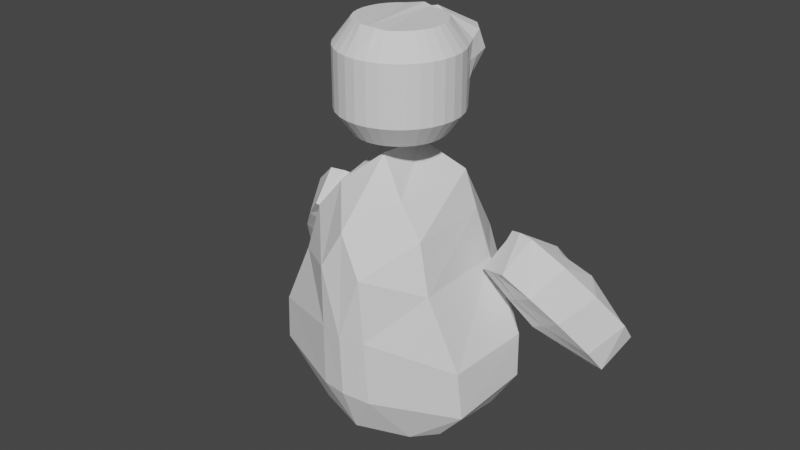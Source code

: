 # Source: Thief.blend  (saved by Blender 2.93.21; exported with 4.5.12 LTS)
import bpy
from mathutils import Matrix  # noqa: F401  (used for matrix-valued properties, if any)

bpy.ops.wm.read_factory_settings(use_empty=True)
scene = bpy.context.scene
scene.name = 'Scene'

# ---- collections
col_collection = bpy.data.collections.new('Collection'); scene.collection.children.link(col_collection)

# ---- world
world_world = bpy.data.worlds.new('World'); scene.world = world_world
world_world.use_nodes = True; world_world.node_tree.nodes.clear()
_N = world_world.node_tree.nodes; _L = world_world.node_tree.links
n0 = _N.new('ShaderNodeOutputWorld'); n0.name = 'World Output'; n0.location = (300, 300)
n1 = _N.new('ShaderNodeBackground'); n1.name = 'Background'; n1.location = (10, 300)
n1.inputs[0].default_value = (0.05088, 0.05088, 0.05088, 1.0)
_L.new(n1.outputs[0], n0.inputs[0])
n0.is_active_output = True
world_world.color = (0.05088, 0.05088, 0.05088)
world_world.use_sun_shadow = False
world_world.sun_shadow_jitter_overblur = 0.0

# ---- meshes
me_cube_001 = bpy.data.meshes.new('Cube.001')
me_cube_001.from_pydata([(-0.5118, -0.1677, -1.311), (-0.3891, -0.225, -0.002286), (-0.5281, 0.3502, -1.35), (-0.385, 0.3155, 0.01466), (0.0, 0.5473, -1.439), (0.0, 0.2753, 0.3621), (0.0, -0.3649, -1.377), (0.0, -0.07904, 0.3958), (-0.3005, 0.479, -1.447), (-0.2283, -0.2016, 0.1975), (-0.3043, 0.3041, 0.2498), (-0.3429, -0.2523, -1.367), (-0.711, -0.2221, -1.073), (-0.6847, -0.2371, -0.7616), (-0.4729, -0.2521, -0.3167), (-0.4501, 0.3814, -0.3159), (-0.7029, 0.3609, -0.7636), (-0.7201, 0.3403, -1.05), (0.0, -0.4561, 0.0217), (0.0, -0.499, -0.6636), (0.0, -0.4811, -1.069), (0.0, 0.6552, -0.3428), (0.0, 0.7282, -0.8329), (0.0, 0.668, -1.127), (-0.2432, 0.6654, -0.2755), (-0.2876, 0.6423, -0.7701), (-0.3169, 0.6192, -1.107), (-0.1434, -0.4826, -0.2312), (-0.1598, -0.4646, -0.6569), (-0.1763, -0.4466, -1.085), (-0.8777, 0.6483, -0.9417), (-1.144, 0.4458, -0.7745), (-0.9234, 0.8555, -0.7701), (-1.255, 0.6606, -0.6319), (-0.5133, 0.2242, -0.3154), (-0.7371, 0.09623, -0.2265), (-0.5437, 0.4597, -0.1739), (-0.7881, 0.3034, -0.05657), (-0.6443, 0.6317, -0.4137), (-0.7753, 0.7411, -0.5863), (-1.128, 0.516, -0.4176), (-0.9758, 0.3918, -0.2206), (-0.7292, 0.5054, -0.7229), (-0.5979, 0.3818, -0.5329), (-0.8791, 0.1807, -0.3721), (-1.016, 0.2869, -0.5427), (-1.075, 0.6228, -0.9697), (-1.183, 0.559, -0.9244), (-1.246, 0.777, -0.7712), (-1.117, 0.8263, -0.7926), (-0.6908, 0.3299, -0.05968), (-0.6032, 0.3796, -0.09399), (-0.6532, 0.1442, -0.2599), (-0.5786, 0.1869, -0.2895), (-0.7632, 0.215, -0.4349), (-0.6863, 0.2484, -0.4722), (-0.8923, 0.3167, -0.6138), (-0.8126, 0.3387, -0.6604), (-1.015, 0.638, -0.3641), (-0.9068, 0.6727, -0.3901), (-0.8839, 0.5032, -0.2143), (-0.8008, 0.5765, -0.2137), (0.0, 0.4594, 0.8057), (0.0, 0.3581, 0.5051), (0.0, 0.3466, 1.165), (0.0, -0.2234, 0.5051), (0.0, -0.2069, 1.174), (-0.05322, -0.2178, 0.5051), (-0.05097, -0.2065, 1.174), (-0.1078, -0.2013, 0.5051), (-0.1034, -0.1907, 1.165), (-0.158, -0.1744, 0.5051), (-0.1516, -0.1648, 1.165), (-0.2021, -0.1382, 0.5051), (-0.194, -0.1301, 1.165), (-0.2382, -0.09419, 0.5051), (-0.2287, -0.0878, 1.165), (-0.2651, -0.04392, 0.5051), (-0.2545, -0.03952, 1.165), (-0.2817, 0.01062, 0.5051), (-0.2704, 0.01287, 1.165), (-0.2872, 0.06735, 0.5051), (-0.2757, 0.06735, 1.165), (-0.2817, 0.1241, 0.5051), (-0.2704, 0.1218, 1.165), (-0.2651, 0.1786, 0.5051), (-0.2545, 0.1742, 1.165), (-0.2382, 0.2289, 0.5051), (-0.2287, 0.2225, 1.165), (-0.2021, 0.2729, 0.5051), (-0.194, 0.2648, 1.165), (-0.158, 0.3091, 0.5051), (-0.1516, 0.2995, 1.165), (-0.1078, 0.336, 0.5051), (-0.1034, 0.3253, 1.165), (-0.05322, 0.3525, 0.5051), (-0.05042, 0.3412, 1.179), (0.0, -0.3234, 0.8058), (-0.07273, -0.3159, 0.8058), (-0.146, -0.2937, 0.8058), (-0.2136, -0.2576, 0.8058), (-0.2728, -0.209, 0.8058), (-0.3214, -0.1498, 0.8058), (-0.3575, -0.0822, 0.8058), (-0.3798, -0.00889, 0.8058), (-0.3873, 0.06735, 0.8058), (-0.3798, 0.1436, 0.8058), (-0.3575, 0.2169, 0.8058), (-0.3226, 0.2854, 0.8058), (-0.2824, 0.3523, 0.8048), (-0.2341, 0.4176, 0.8018), (-0.1639, 0.4687, 0.7997), (-0.07645, 0.4701, 0.8031), (-0.09479, 0.5709, 0.9325), (-0.2012, 0.5687, 0.9403), (0.0, 0.4997, 0.929), (-0.2802, 0.4925, 0.9374), (-0.3086, 0.3747, 0.9275), (-0.3269, 0.2883, 0.9254), (-0.3575, 0.2169, 0.9253), (-0.3798, 0.1436, 0.9253), (-0.3873, 0.06735, 0.9253), (-0.3798, -0.00889, 0.9253), (-0.3575, -0.0822, 0.9253), (-0.3214, -0.1498, 0.9253), (-0.2728, -0.209, 0.9253), (-0.2136, -0.2576, 0.9253), (-0.146, -0.2937, 0.9253), (-0.07273, -0.3159, 0.9253), (0.0, -0.3234, 0.9253), (0.0, 0.4796, 1.029), (-0.08917, 0.5244, 1.043), (-0.1893, 0.5316, 1.061), (-0.2585, 0.4602, 1.051), (-0.289, 0.3581, 1.025), (-0.3223, 0.2851, 1.019), (-0.3575, 0.2169, 1.019), (-0.3798, 0.1436, 1.019), (-0.3873, 0.06735, 1.019), (-0.3798, -0.00889, 1.019), (-0.3575, -0.0822, 1.019), (-0.3214, -0.1498, 1.019), (-0.2728, -0.209, 1.019), (-0.2136, -0.2576, 1.019), (-0.146, -0.2937, 1.019), (-0.07273, -0.3159, 1.019), (0.0, -0.3234, 1.019), (0.0, -0.3234, 0.644), (-0.07273, -0.3159, 0.644), (-0.146, -0.2937, 0.644), (-0.2136, -0.2576, 0.644), (-0.2728, -0.209, 0.644), (-0.3214, -0.1498, 0.644), (-0.3575, -0.0822, 0.644), (-0.3798, -0.00889, 0.644), (-0.3873, 0.06735, 0.644), (-0.3798, 0.1436, 0.644), (-0.3575, 0.2169, 0.644), (-0.3214, 0.2844, 0.644), (-0.2728, 0.3437, 0.644), (-0.2136, 0.3923, 0.644), (-0.146, 0.4284, 0.644), (0.0, 0.4581, 0.644), (-0.07273, 0.4506, 0.644)], [], [(14, 1, 3, 15), (27, 9, 1, 14), (10, 3, 1, 9), (8, 4, 6, 11), (24, 10, 5, 21), (15, 3, 10, 24), (2, 8, 11, 0), (5, 10, 9, 7), (18, 7, 9, 27), (6, 20, 29, 11), (20, 19, 28, 29), (19, 18, 27, 28), (2, 17, 26, 8), (17, 16, 25, 26), (16, 15, 24, 25), (8, 26, 23, 4), (26, 25, 22, 23), (25, 24, 21, 22), (11, 29, 12, 0), (29, 28, 13, 12), (28, 27, 14, 13), (0, 12, 17, 2), (12, 13, 16, 17), (13, 14, 15, 16), (47, 31, 33, 48), (60, 41, 37, 50), (50, 37, 35, 52), (56, 45, 31, 47), (38, 36, 34, 43), (40, 33, 31, 45), (37, 41, 44, 35), (41, 40, 45, 44), (32, 39, 42, 30), (39, 38, 43, 42), (52, 35, 44, 54), (54, 44, 45, 56), (48, 33, 40, 58), (58, 40, 41, 60), (39, 59, 61, 38), (59, 58, 60, 61), (32, 49, 59, 39), (49, 48, 58, 59), (43, 55, 57, 42), (55, 54, 56, 57), (34, 53, 55, 43), (53, 52, 54, 55), (42, 57, 46, 30), (57, 56, 47, 46), (36, 51, 53, 34), (51, 50, 52, 53), (38, 61, 51, 36), (61, 60, 50, 51), (30, 46, 49, 32), (46, 47, 48, 49), (97, 129, 128, 98), (98, 128, 127, 99), (147, 97, 98, 148), (99, 127, 126, 100), (148, 98, 99, 149), (146, 66, 68, 145), (100, 126, 125, 101), (149, 99, 100, 150), (145, 68, 70, 144), (101, 125, 124, 102), (150, 100, 101, 151), (144, 70, 72, 143), (102, 124, 123, 103), (151, 101, 102, 152), (143, 72, 74, 142), (103, 123, 122, 104), (152, 102, 103, 153), (142, 74, 76, 141), (104, 122, 121, 105), (153, 103, 104, 154), (141, 76, 78, 140), (105, 121, 120, 106), (154, 104, 105, 155), (140, 78, 80, 139), (106, 120, 119, 107), (155, 105, 106, 156), (139, 80, 82, 138), (107, 119, 118, 108), (156, 106, 107, 157), (138, 82, 84, 137), (108, 118, 117, 109), (157, 107, 108, 158), (137, 84, 86, 136), (109, 117, 116, 110), (158, 108, 109, 159), (136, 86, 88, 135), (110, 116, 114, 111), (159, 109, 110, 160), (135, 88, 90, 134), (111, 114, 113, 112), (160, 110, 111, 161), (134, 90, 92, 133), (112, 113, 115, 62), (161, 111, 112, 163), (133, 92, 94, 132), (163, 112, 62, 162), (132, 94, 96, 131), (131, 96, 64, 130), (113, 131, 130, 115), (114, 132, 131, 113), (116, 133, 132, 114), (117, 134, 133, 116), (118, 135, 134, 117), (119, 136, 135, 118), (120, 137, 136, 119), (121, 138, 137, 120), (122, 139, 138, 121), (123, 140, 139, 122), (124, 141, 140, 123), (125, 142, 141, 124), (126, 143, 142, 125), (127, 144, 143, 126), (128, 145, 144, 127), (129, 146, 145, 128), (95, 163, 162, 63), (93, 161, 163, 95), (91, 160, 161, 93), (89, 159, 160, 91), (87, 158, 159, 89), (85, 157, 158, 87), (83, 156, 157, 85), (81, 155, 156, 83), (79, 154, 155, 81), (77, 153, 154, 79), (75, 152, 153, 77), (73, 151, 152, 75), (71, 150, 151, 73), (69, 149, 150, 71), (67, 148, 149, 69), (65, 147, 148, 67), (68, 66, 64, 96, 94, 92, 90, 88, 86, 84, 82, 80, 78, 76, 74, 72, 70), (65, 67, 69, 71, 73, 75, 77, 79, 81, 83, 85, 87, 89, 91, 93, 95, 63)])
_uv = me_cube_001.uv_layers.new(name='UVMap')
_uv.uv.foreach_set('vector', [0.5556, 0.0, 0.625, 0.0, 0.625, 0.25, 0.5556, 0.25, 0.5556, 0.9353, 0.625, 0.9353, 0.625, 1.0, 0.5556, 1.0, 0.8103, 0.5, 0.875, 0.5, 0.875, 0.75, 0.8103, 0.75, 0.1897, 0.5, 0.25, 0.5, 0.25, 0.75, 0.1897, 0.75, 0.5556, 0.3147, 0.625, 0.3147, 0.625, 0.375, 0.5556, 0.375, 0.5556, 0.25, 0.625, 0.25, 0.625, 0.3147, 0.5556, 0.3147, 0.125, 0.5, 0.1897, 0.5, 0.1897, 0.75, 0.125, 0.75, 0.75, 0.5, 0.8103, 0.5, 0.8103, 0.75, 0.75, 0.75, 0.5556, 0.875, 0.625, 0.875, 0.625, 0.9353, 0.5556, 0.9353, 0.375, 0.875, 0.4306, 0.875, 0.4306, 0.9353, 0.375, 0.9353, 0.4306, 0.875, 0.4931, 0.875, 0.4931, 0.9353, 0.4306, 0.9353, 0.4931, 0.875, 0.5556, 0.875, 0.5556, 0.9353, 0.4931, 0.9353, 0.375, 0.25, 0.4306, 0.25, 0.4306, 0.3147, 0.375, 0.3147, 0.4306, 0.25, 0.4931, 0.25, 0.4931, 0.3147, 0.4306, 0.3147, 0.4931, 0.25, 0.5556, 0.25, 0.5556, 0.3147, 0.4931, 0.3147, 0.375, 0.3147, 0.4306, 0.3147, 0.4306, 0.375, 0.375, 0.375, 0.4306, 0.3147, 0.4931, 0.3147, 0.4931, 0.375, 0.4306, 0.375, 0.4931, 0.3147, 0.5556, 0.3147, 0.5556, 0.375, 0.4931, 0.375, 0.375, 0.9353, 0.4306, 0.9353, 0.4306, 1.0, 0.375, 1.0, 0.4306, 0.9353, 0.4931, 0.9353, 0.4931, 1.0, 0.4306, 1.0, 0.4931, 0.9353, 0.5556, 0.9353, 0.5556, 1.0, 0.4931, 1.0, 0.375, 0.0, 0.4306, 0.0, 0.4306, 0.25, 0.375, 0.25, 0.4306, 0.0, 0.4931, 0.0, 0.4931, 0.25, 0.4306, 0.25, 0.4931, 0.0, 0.5556, 0.0, 0.5556, 0.25, 0.4931, 0.25, 0.5312, 0.0, 0.625, 0.0, 0.625, 0.25, 0.5312, 0.25, 0.5312, 0.4259, 0.625, 0.4259, 0.625, 0.5, 0.5312, 0.5, 0.5312, 0.5, 0.625, 0.5, 0.625, 0.75, 0.5312, 0.75, 0.5312, 0.9074, 0.625, 0.9074, 0.625, 1.0, 0.5312, 1.0, 0.3009, 0.5, 0.375, 0.5, 0.375, 0.75, 0.3009, 0.75, 0.7824, 0.5, 0.875, 0.5, 0.875, 0.75, 0.7824, 0.75, 0.625, 0.5, 0.6991, 0.5, 0.6991, 0.75, 0.625, 0.75, 0.6991, 0.5, 0.7824, 0.5, 0.7824, 0.75, 0.6991, 0.75, 0.125, 0.5, 0.2176, 0.5, 0.2176, 0.75, 0.125, 0.75, 0.2176, 0.5, 0.3009, 0.5, 0.3009, 0.75, 0.2176, 0.75, 0.5312, 0.75, 0.625, 0.75, 0.625, 0.8241, 0.5312, 0.8241, 0.5312, 0.8241, 0.625, 0.8241, 0.625, 0.9074, 0.5312, 0.9074, 0.5312, 0.25, 0.625, 0.25, 0.625, 0.3426, 0.5312, 0.3426, 0.5312, 0.3426, 0.625, 0.3426, 0.625, 0.4259, 0.5312, 0.4259, 0.375, 0.3426, 0.4479, 0.3426, 0.4479, 0.4259, 0.375, 0.4259, 0.4479, 0.3426, 0.5312, 0.3426, 0.5312, 0.4259, 0.4479, 0.4259, 0.375, 0.25, 0.4479, 0.25, 0.4479, 0.3426, 0.375, 0.3426, 0.4479, 0.25, 0.5312, 0.25, 0.5312, 0.3426, 0.4479, 0.3426, 0.375, 0.8241, 0.4479, 0.8241, 0.4479, 0.9074, 0.375, 0.9074, 0.4479, 0.8241, 0.5312, 0.8241, 0.5312, 0.9074, 0.4479, 0.9074, 0.375, 0.75, 0.4479, 0.75, 0.4479, 0.8241, 0.375, 0.8241, 0.4479, 0.75, 0.5312, 0.75, 0.5312, 0.8241, 0.4479, 0.8241, 0.375, 0.9074, 0.4479, 0.9074, 0.4479, 1.0, 0.375, 1.0, 0.4479, 0.9074, 0.5312, 0.9074, 0.5312, 1.0, 0.4479, 1.0, 0.375, 0.5, 0.4479, 0.5, 0.4479, 0.75, 0.375, 0.75, 0.4479, 0.5, 0.5312, 0.5, 0.5312, 0.75, 0.4479, 0.75, 0.375, 0.4259, 0.4479, 0.4259, 0.4479, 0.5, 0.375, 0.5, 0.4479, 0.4259, 0.5312, 0.4259, 0.5312, 0.5, 0.4479, 0.5, 0.375, 0.0, 0.4479, 0.0, 0.4479, 0.25, 0.375, 0.25, 0.4479, 0.0, 0.5312, 0.0, 0.5312, 0.25, 0.4479, 0.25, 0.5, 0.7556, 0.5, 0.8572, 0.4688, 0.8572, 0.4688, 0.7556, 0.4688, 0.7556, 0.4688, 0.8572, 0.4375, 0.8572, 0.4375, 0.7556, 0.5, 0.6181, 0.5, 0.7556, 0.4688, 0.7556, 0.4688, 0.6181, 0.4375, 0.7556, 0.4375, 0.8572, 0.4062, 0.8572, 0.4062, 0.7556, 0.4688, 0.6181, 0.4688, 0.7556, 0.4375, 0.7556, 0.4375, 0.6181, 0.5, 0.9366, 0.5, 1.0, 0.4688, 1.0, 0.4688, 0.9366, 0.4062, 0.7556, 0.4062, 0.8572, 0.375, 0.8572, 0.375, 0.7556, 0.4375, 0.6181, 0.4375, 0.7556, 0.4062, 0.7556, 0.4062, 0.6181, 0.4688, 0.9366, 0.4688, 1.0, 0.4375, 1.0, 0.4375, 0.9366, 0.375, 0.7556, 0.375, 0.8572, 0.3438, 0.8572, 0.3438, 0.7556, 0.4062, 0.6181, 0.4062, 0.7556, 0.375, 0.7556, 0.375, 0.6181, 0.4375, 0.9366, 0.4375, 1.0, 0.4062, 1.0, 0.4062, 0.9366, 0.3438, 0.7556, 0.3438, 0.8572, 0.3125, 0.8572, 0.3125, 0.7556, 0.375, 0.6181, 0.375, 0.7556, 0.3438, 0.7556, 0.3438, 0.6181, 0.4062, 0.9366, 0.4062, 1.0, 0.375, 1.0, 0.375, 0.9366, 0.3125, 0.7556, 0.3125, 0.8572, 0.2812, 0.8572, 0.2812, 0.7556, 0.3438, 0.6181, 0.3438, 0.7556, 0.3125, 0.7556, 0.3125, 0.6181, 0.375, 0.9366, 0.375, 1.0, 0.3438, 1.0, 0.3438, 0.9366, 0.2812, 0.7556, 0.2812, 0.8572, 0.25, 0.8572, 0.25, 0.7556, 0.3125, 0.6181, 0.3125, 0.7556, 0.2812, 0.7556, 0.2812, 0.6181, 0.3438, 0.9366, 0.3438, 1.0, 0.3125, 1.0, 0.3125, 0.9366, 0.25, 0.7556, 0.25, 0.8572, 0.2188, 0.8572, 0.2188, 0.7556, 0.2812, 0.6181, 0.2812, 0.7556, 0.25, 0.7556, 0.25, 0.6181, 0.3125, 0.9366, 0.3125, 1.0, 0.2812, 1.0, 0.2812, 0.9366, 0.2188, 0.7556, 0.2188, 0.8572, 0.1875, 0.8572, 0.1875, 0.7556, 0.25, 0.6181, 0.25, 0.7556, 0.2188, 0.7556, 0.2188, 0.6181, 0.2812, 0.9366, 0.2812, 1.0, 0.25, 1.0, 0.25, 0.9366, 0.1875, 0.7556, 0.1875, 0.8572, 0.1562, 0.8572, 0.1562, 0.7556, 0.2188, 0.6181, 0.2188, 0.7556, 0.1875, 0.7556, 0.1875, 0.6181, 0.25, 0.9366, 0.25, 1.0, 0.2188, 1.0, 0.2188, 0.9366, 0.1562, 0.7556, 0.1562, 0.8572, 0.125, 0.8572, 0.125, 0.7556, 0.1875, 0.6181, 0.1875, 0.7556, 0.1562, 0.7556, 0.1562, 0.6181, 0.2188, 0.9366, 0.2188, 1.0, 0.1875, 1.0, 0.1875, 0.9366, 0.125, 0.7556, 0.125, 0.8572, 0.09375, 0.8572, 0.09375, 0.7556, 0.1562, 0.6181, 0.1562, 0.7556, 0.125, 0.7556, 0.125, 0.6181, 0.1875, 0.9366, 0.1875, 1.0, 0.1562, 1.0, 0.1562, 0.9366, 0.09375, 0.7556, 0.09375, 0.8572, 0.0625, 0.8572, 0.0625, 0.7556, 0.125, 0.6181, 0.125, 0.7556, 0.09375, 0.7556, 0.09375, 0.6181, 0.1562, 0.9366, 0.1562, 1.0, 0.125, 1.0, 0.125, 0.9366, 0.0625, 0.7556, 0.0625, 0.8572, 0.03125, 0.8572, 0.03125, 0.7556, 0.09375, 0.6181, 0.09375, 0.7556, 0.0625, 0.7556, 0.0625, 0.6181, 0.125, 0.9366, 0.125, 1.0, 0.09375, 1.0, 0.09375, 0.9366, 0.03125, 0.7556, 0.03125, 0.8572, 0.0, 0.8572, 0.0, 0.7556, 0.0625, 0.6181, 0.0625, 0.7556, 0.03125, 0.7556, 0.03125, 0.6181, 0.09375, 0.9366, 0.09375, 1.0, 0.0625, 1.0, 0.0625, 0.9366, 0.03125, 0.6181, 0.03125, 0.7556, 0.0, 0.7556, 0.0, 0.6181, 0.0625, 0.9366, 0.0625, 1.0, 0.03125, 1.0, 0.03125, 0.9366, 0.03125, 0.9366, 0.03125, 1.0, 0.0, 1.0, 0.0, 0.9366, 0.03125, 0.8572, 0.03125, 0.9366, 0.0, 0.9366, 0.0, 0.8572, 0.0625, 0.8572, 0.0625, 0.9366, 0.03125, 0.9366, 0.03125, 0.8572, 0.09375, 0.8572, 0.09375, 0.9366, 0.0625, 0.9366, 0.0625, 0.8572, 0.125, 0.8572, 0.125, 0.9366, 0.09375, 0.9366, 0.09375, 0.8572, 0.1562, 0.8572, 0.1562, 0.9366, 0.125, 0.9366, 0.125, 0.8572, 0.1875, 0.8572, 0.1875, 0.9366, 0.1562, 0.9366, 0.1562, 0.8572, 0.2188, 0.8572, 0.2188, 0.9366, 0.1875, 0.9366, 0.1875, 0.8572, 0.25, 0.8572, 0.25, 0.9366, 0.2188, 0.9366, 0.2188, 0.8572, 0.2812, 0.8572, 0.2812, 0.9366, 0.25, 0.9366, 0.25, 0.8572, 0.3125, 0.8572, 0.3125, 0.9366, 0.2812, 0.9366, 0.2812, 0.8572, 0.3438, 0.8572, 0.3438, 0.9366, 0.3125, 0.9366, 0.3125, 0.8572, 0.375, 0.8572, 0.375, 0.9366, 0.3438, 0.9366, 0.3438, 0.8572, 0.4062, 0.8572, 0.4062, 0.9366, 0.375, 0.9366, 0.375, 0.8572, 0.4375, 0.8572, 0.4375, 0.9366, 0.4062, 0.9366, 0.4062, 0.8572, 0.4688, 0.8572, 0.4688, 0.9366, 0.4375, 0.9366, 0.4375, 0.8572, 0.5, 0.8572, 0.5, 0.9366, 0.4688, 0.9366, 0.4688, 0.8572, 0.03125, 0.5, 0.03125, 0.6181, 0.0, 0.6181, 0.0, 0.5, 0.0625, 0.5, 0.0625, 0.6181, 0.03125, 0.6181, 0.03125, 0.5, 0.09375, 0.5, 0.09375, 0.6181, 0.0625, 0.6181, 0.0625, 0.5, 0.125, 0.5, 0.125, 0.6181, 0.09375, 0.6181, 0.09375, 0.5, 0.1562, 0.5, 0.1562, 0.6181, 0.125, 0.6181, 0.125, 0.5, 0.1875, 0.5, 0.1875, 0.6181, 0.1562, 0.6181, 0.1562, 0.5, 0.2188, 0.5, 0.2188, 0.6181, 0.1875, 0.6181, 0.1875, 0.5, 0.25, 0.5, 0.25, 0.6181, 0.2188, 0.6181, 0.2188, 0.5, 0.2812, 0.5, 0.2812, 0.6181, 0.25, 0.6181, 0.25, 0.5, 0.3125, 0.5, 0.3125, 0.6181, 0.2812, 0.6181, 0.2812, 0.5, 0.3438, 0.5, 0.3438, 0.6181, 0.3125, 0.6181, 0.3125, 0.5, 0.375, 0.5, 0.375, 0.6181, 0.3438, 0.6181, 0.3438, 0.5, 0.4062, 0.5, 0.4062, 0.6181, 0.375, 0.6181, 0.375, 0.5, 0.4375, 0.5, 0.4375, 0.6181, 0.4062, 0.6181, 0.4062, 0.5, 0.4688, 0.5, 0.4688, 0.6181, 0.4375, 0.6181, 0.4375, 0.5, 0.5, 0.5, 0.5, 0.6181, 0.4688, 0.6181, 0.4688, 0.5, 0.4688, 1.0, 0.5, 1.0, 0.0, 1.0, 0.03125, 1.0, 0.0625, 1.0, 0.09375, 1.0, 0.125, 1.0, 0.1562, 1.0, 0.1875, 1.0, 0.2188, 1.0, 0.25, 1.0, 0.2812, 1.0, 0.3125, 1.0, 0.3438, 1.0, 0.375, 1.0, 0.4062, 1.0, 0.4375, 1.0, 0.5, 0.5, 0.4688, 0.5, 0.4375, 0.5, 0.4062, 0.5, 0.375, 0.5, 0.3438, 0.5, 0.3125, 0.5, 0.2812, 0.5, 0.25, 0.5, 0.2188, 0.5, 0.1875, 0.5, 0.1562, 0.5, 0.125, 0.5, 0.09375, 0.5, 0.0625, 0.5, 0.03125, 0.5, 0.0, 0.5])
me_cube_001.use_remesh_fix_poles = True
me_cube_001.use_remesh_preserve_attributes = False
me_cube_001.update()
arm_armature = bpy.data.armatures.new('Armature')  # bones are not reproduced

# ---- objects
ob_empty = bpy.data.objects.new('Empty', None)
ob_empty_001 = bpy.data.objects.new('Empty.001', None)
ob_cube = bpy.data.objects.new('Cube', me_cube_001)
ob_armature = bpy.data.objects.new('Armature', arm_armature)

# ---- transforms, parenting, visibility, modifiers, constraints
ob_empty.location = (0.0, 0.0, 0.0)
ob_empty.rotation_euler = (1.571, 0.0, 3.142)
ob_empty.scale = (2.0, 2.0, 2.0)
ob_empty.empty_display_type = 'IMAGE'
ob_empty.empty_display_size = 5.0
ob_empty.empty_image_depth = 'BACK'
ob_empty.show_empty_image_only_axis_aligned = True
ob_empty_001.location = (0.0, 0.0, 0.0)
ob_empty_001.rotation_euler = (1.571, -0.0, 1.571)
ob_empty_001.scale = (-2.0, 2.0, 2.0)
ob_empty_001.empty_display_type = 'IMAGE'
ob_empty_001.empty_display_size = 5.0
ob_empty_001.show_empty_image_only_axis_aligned = True
ob_empty_001.empty_image_side = 'FRONT'
ob_cube.parent = ob_armature
ob_cube.matrix_parent_inverse = Matrix(((1.0, -0.0, 0.0, -0.0), (-0.0, 1.0, -0.0, 0.0), (0.0, -0.0, 1.0, -0.2513), (-0.0, 0.0, -0.0, 1.0)))
ob_cube.location = (-0.06615, 0.0, -0.07561)
_vg = ob_cube.vertex_groups.new(name='Spine')
_vg.add([0, 1, 2, 3, 4, 5, 6, 7, 8, 9, 10, 11, 12, 13, 14, 15, 16, 17, 18, 19, 20, 21, 22, 23, 24, 25, 26, 27, 28, 29], 1.0, 'REPLACE')
_vg = ob_cube.vertex_groups.new(name='Head')
_vg.add([0, 1, 2, 3, 4, 5, 6, 7, 8, 9, 10, 11, 12, 13, 14, 15, 16, 17, 18, 19, 20, 21, 22, 23, 24, 25, 26, 27, 28, 29, 62, 63, 64, 65, 66, 67, 68, 69, 70, 71, 72, 73, 74, 75, 76, 77, 78, 79, 80, 81, 82, 83, 84, 85, 86, 87, 88, 89, 90, 91, 92, 93, 94, 95, 96, 97, 98, 99, 100, 101, 102, 103, 104, 105, 106, 107, 108, 109, 110, 111, 112, 113, 114, 115, 116, 117, 118, 119, 120, 121, 122, 123, 124, 125, 126, 127, 128, 129, 130, 131, 132, 133, 134, 135, 136, 137, 138, 139, 140, 141, 142, 143, 144, 145, 146, 147, 148, 149, 150, 151, 152, 153, 154, 155, 156, 157, 158, 159, 160, 161, 162, 163], 1.0, 'REPLACE')
_vg = ob_cube.vertex_groups.new(name='Shoulder.L')
_vg = ob_cube.vertex_groups.new(name='Hand.L')
_vg.add([30, 31, 32, 33, 34, 35, 36, 37, 38, 39, 40, 41, 42, 43, 44, 45, 46, 47, 48, 49, 50, 51, 52, 53, 54, 55, 56, 57, 58, 59, 60, 61], 1.0, 'REPLACE')
_vg = ob_cube.vertex_groups.new(name='Shoulder.R')
_vg = ob_cube.vertex_groups.new(name='Hand.R')
_m = ob_cube.modifiers.new('Mirror', 'MIRROR')
_m.use_clip = True
_m = ob_cube.modifiers.new('Armature', 'ARMATURE')
_m.object = ob_armature
ob_armature.location = (0.0, 0.0, 0.2513)
ob_armature.show_in_front = True

# ---- collection membership
col_collection.objects.link(ob_empty)
col_collection.objects.link(ob_empty_001)
col_collection.objects.link(ob_cube)
col_collection.objects.link(ob_armature)

# ---- scene / render settings (as saved in the file)
scene.frame_start = 1; scene.frame_end = 24; scene.frame_set(2)
scene.render.engine = 'BLENDER_EEVEE_NEXT'
scene.cycles.use_denoising = False
scene.cycles.samples = 128
scene.cycles.sampling_pattern = 'TABULATED_SOBOL'
scene.cycles.use_adaptive_sampling = False
scene.cycles.use_light_tree = False
scene.view_settings.view_transform = 'Filmic'
bpy.context.view_layer.update()

# ---- added for rendering (the .blend has no active camera and no usable light): camera, sun
cam_auto = bpy.data.cameras.new('AutoCamera')
cam_auto.lens = 50.0
cam_auto.sensor_width = 36.0
cam_auto.clip_end = 1000.0
ob_auto_camera = bpy.data.objects.new('AutoCamera', cam_auto)
scene.collection.objects.link(ob_auto_camera)
ob_auto_camera.location = (3.76752, -4.53614, 2.86104)
ob_auto_camera.rotation_euler = (1.09748, -7.21219e-08, 0.694738)
scene.camera = ob_auto_camera
light_auto_sun = bpy.data.lights.new('AutoSun', 'SUN')
light_auto_sun.energy = 3.0
light_auto_sun.angle = 0.0523599
ob_auto_sun = bpy.data.objects.new('AutoSun', light_auto_sun)
scene.collection.objects.link(ob_auto_sun)
ob_auto_sun.rotation_euler = (0.872665, 0.174533, 0.523599)
bpy.context.view_layer.update()
